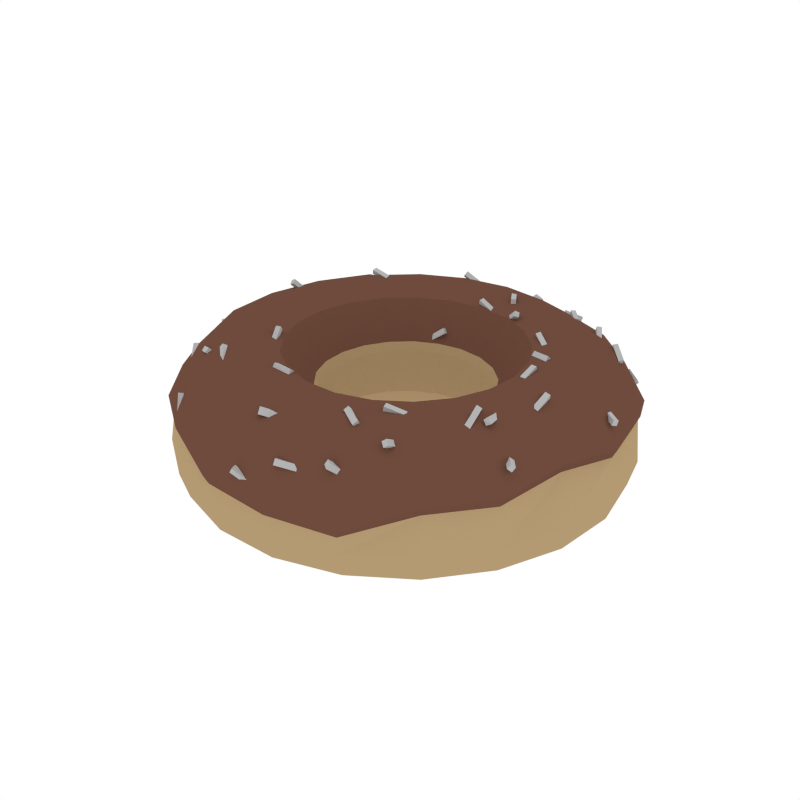 # Source: Donut4.blend  (saved by Blender 2.79.0; exported with 4.5.12 LTS)
import bpy
from mathutils import Matrix  # noqa: F401  (used for matrix-valued properties, if any)

bpy.ops.wm.read_factory_settings(use_empty=True)
scene = bpy.context.scene
scene.name = 'Scene'

# ---- collections
col_collection_1 = bpy.data.collections.new('Collection 1'); scene.collection.children.link(col_collection_1)

# ---- materials (node trees are filled in below, after node groups)
mat_lightyellow = bpy.data.materials.new('LightYellow')
mat_lightyellow.alpha_threshold = 0.0
mat_lightyellow.diffuse_color = (0.4575, 0.3235, 0.1709, 1.0)
mat_lightyellow.roughness = 0.5
mat_darkbrown = bpy.data.materials.new('DarkBrown')
mat_darkbrown.alpha_threshold = 0.0
mat_darkbrown.diffuse_color = (0.1574, 0.0711, 0.04682, 1.0)
mat_darkbrown.roughness = 0.5
mat_white = bpy.data.materials.new('White')
mat_white.alpha_threshold = 0.0
mat_white.diffuse_color = (0.4575, 0.4575, 0.4575, 1.0)
mat_white.roughness = 0.5

# ---- material node trees

# ---- world
world_world = bpy.data.worlds.new('World'); scene.world = world_world
world_world.color = (1.0, 1.0, 1.0)
world_world.use_sun_shadow = False
world_world.sun_shadow_jitter_overblur = 0.0
world_world.cycles.sampling_method = 'NONE'
world_world.cycles.sample_map_resolution = 256

# ---- meshes
me_torus_001 = bpy.data.meshes.new('Torus.001')
me_torus_001.from_pydata([(-0.4009, 0.1571, -0.03319), (-0.1538, 0.06053, 0.04427), (-0.1538, 0.06053, -0.04427), (-0.2067, 0.08138, -0.1121), (-0.2878, 0.1133, -0.1275), (-0.3874, 0.1525, -0.0832), (-0.4296, 0.03192, -0.03319), (-0.1648, 0.01252, 0.04427), (-0.1648, 0.01252, -0.04427), (-0.2215, 0.01683, -0.1121), (-0.3085, 0.02344, -0.1275), (-0.4151, 0.03154, -0.0832), (-0.4202, -0.09612, -0.03319), (-0.1611, -0.0366, 0.04427), (-0.1611, -0.0366, -0.04427), (-0.2166, -0.04921, -0.1121), (-0.3017, -0.06852, -0.1275), (-0.406, -0.09222, -0.0832), (-0.3734, -0.2157, -0.03319), (-0.3625, -0.2107, 0.03767), (-0.1432, -0.08247, 0.04427), (-0.1432, -0.08247, -0.04427), (-0.1925, -0.1109, -0.1121), (-0.2681, -0.1544, -0.1275), (-0.3608, -0.2078, -0.0832), (-0.2934, -0.3162, -0.03319), (-0.2849, -0.3082, 0.03767), (-0.1125, -0.121, 0.04427), (-0.1125, -0.121, -0.04427), (-0.1513, -0.1627, -0.1121), (-0.2106, -0.2266, -0.1275), (-0.2835, -0.3049, -0.0832), (-0.1874, -0.3886, -0.03319), (-0.1821, -0.3784, 0.03767), (-0.07185, -0.1488, 0.04427), (-0.07185, -0.1488, -0.04427), (-0.0966, -0.2001, -0.1121), (-0.1345, -0.2786, -0.1275), (-0.181, -0.3749, -0.0832), (-0.06476, -0.4266, -0.03319), (-0.0248, -0.1634, 0.04427), (-0.0248, -0.1634, -0.04427), (-0.03334, -0.2196, -0.1121), (-0.04642, -0.3058, -0.1275), (-0.06248, -0.4116, -0.0832), (0.06363, -0.4267, -0.03319), (0.02446, -0.1634, 0.04427), (0.02446, -0.1634, -0.04427), (0.03288, -0.2197, -0.1121), (0.04579, -0.3059, -0.1275), (0.06162, -0.4118, -0.0832), (0.1864, -0.389, -0.03319), (0.07154, -0.1489, 0.04427), (0.07154, -0.1489, -0.04427), (0.09618, -0.2003, -0.1121), (0.1339, -0.2789, -0.1275), (0.1803, -0.3753, -0.0832), (0.2925, -0.3168, -0.03319), (0.2835, -0.3088, 0.03767), (0.1123, -0.1212, 0.04427), (0.1123, -0.1212, -0.04427), (0.1509, -0.163, -0.1121), (0.2102, -0.227, -0.1275), (0.2829, -0.3055, -0.0832), (0.3727, -0.2165, -0.03319), (0.3613, -0.2115, 0.03767), (0.143, -0.08277, 0.04427), (0.143, -0.08277, -0.04427), (0.1923, -0.1113, -0.1121), (0.2677, -0.155, -0.1275), (0.3603, -0.2085, -0.0832), (0.4197, -0.09699, -0.03319), (0.3881, -0.08264, 0.05039), (0.1611, -0.03694, 0.04427), (0.1611, -0.03694, -0.04427), (0.2165, -0.04966, -0.1121), (0.3015, -0.06915, -0.1275), (0.4058, -0.09307, -0.0832), (0.4294, 0.03103, -0.03319), (0.4164, 0.02865, 0.03767), (0.1648, 0.01218, 0.04427), (0.1648, 0.01218, -0.04427), (0.2215, 0.01637, -0.1121), (0.3085, 0.0228, -0.1275), (0.4152, 0.03068, -0.0832), (0.401, 0.1562, -0.03319), (0.3888, 0.1501, 0.03767), (0.1539, 0.06021, 0.04427), (0.1539, 0.06021, -0.04427), (0.2069, 0.08095, -0.1121), (0.2881, 0.1127, -0.1275), (0.3877, 0.1517, -0.0832), (0.3369, 0.2675, -0.03319), (0.1293, 0.1029, 0.04427), (0.1293, 0.1029, -0.04427), (0.1738, 0.1383, -0.1121), (0.2421, 0.1926, -0.1275), (0.3258, 0.2592, -0.0832), (0.2429, 0.3549, -0.03319), (0.2354, 0.3429, 0.03767), (0.09322, 0.1364, 0.04427), (0.09322, 0.1364, -0.04427), (0.1253, 0.1834, -0.1121), (0.1745, 0.2554, -0.1275), (0.2349, 0.3438, -0.0832), (0.1273, 0.4107, -0.03319), (0.1153, 0.3816, 0.04258), (0.04887, 0.1578, 0.04427), (0.04887, 0.1578, -0.04427), (0.0657, 0.2122, -0.1121), (0.09149, 0.2955, -0.1275), (0.1231, 0.3977, -0.0832), (0.0003233, 0.43, -0.03319), (5.992e-05, 0.4157, 0.03767), (0.0001716, 0.1652, 0.04427), (0.0001716, 0.1652, -0.04427), (0.0002308, 0.2222, -0.1121), (0.0003214, 0.3094, -0.1275), (0.0004325, 0.4163, -0.0832), (-0.1267, 0.411, -0.03319), (-0.1231, 0.3973, 0.03767), (-0.04854, 0.1579, 0.04427), (-0.04854, 0.1579, -0.04427), (-0.06526, 0.2124, -0.1121), (-0.09088, 0.2957, -0.1275), (-0.1223, 0.398, -0.0832), (-0.2424, 0.3554, -0.03319), (-0.2354, 0.3434, 0.03767), (-0.09294, 0.1366, 0.04427), (-0.09294, 0.1366, -0.04427), (-0.125, 0.1837, -0.1121), (-0.174, 0.2558, -0.1275), (-0.2342, 0.3442, -0.0832), (-0.3366, 0.2682, -0.03319), (-0.1291, 0.1032, 0.04427), (-0.1291, 0.1032, -0.04427), (-0.1735, 0.1387, -0.1121), (-0.2417, 0.1931, -0.1275), (-0.3252, 0.2599, -0.0832), (0.3366, 0.266, 0.005458), (0.269, 0.3281, 0.006824), (-0.06866, 0.4193, 0.002534), (-0.3402, 0.2694, -0.005669), (-0.4416, 0.03138, -0.02454), (-0.42, -0.09746, 0.006195), (-0.4044, 0.1569, -0.003727), (0.06329, -0.4275, 0.006639), (-0.06457, -0.4251, 0.0126), (0.1871, -0.3925, -0.0006474), (-0.02517, -0.1672, 0.06288), (0.02524, -0.1673, 0.06288), (0.1917, -0.4016, 0.01792), (0.1712, -0.3561, 0.1027), (-0.2944, 0.1159, 0.148), (-0.2471, 0.1976, 0.148), (0.000537, 0.3165, 0.148), (0.0004443, 0.2273, 0.1323), (-0.3707, -0.2156, 0.05713), (-0.2741, -0.158, 0.148), (0.1466, -0.08473, 0.06288), (0.165, -0.03783, 0.06288), (0.2153, -0.2323, 0.148), (0.2742, -0.1586, 0.148), (0.05868, -0.3907, 0.1027), (0.1547, -0.1668, 0.1323), (-0.09279, 0.3026, 0.148), (-0.06658, 0.2173, 0.1323), (0.3159, 0.0233, 0.148), (0.295, 0.1153, 0.148), (0.06744, 0.2171, 0.1323), (0.05022, 0.1615, 0.06288), (-0.385, -0.08754, 0.1027), (0.2479, 0.1971, 0.148), (0.1781, 0.1415, 0.1323), (-0.1779, 0.2617, 0.148), (-0.1277, 0.1879, 0.1323), (0.065, -0.4375, 0.02538), (0.09384, 0.3024, 0.148), (-0.2265, 0.01719, 0.1323), (-0.1684, 0.01278, 0.06288), (-0.04947, 0.1616, 0.06288), (0.09864, -0.205, 0.1323), (-0.1571, 0.06191, 0.06288), (-0.3479, 0.2757, 0.01278), (-0.3084, 0.2466, 0.1027), (0.04707, -0.3131, 0.148), (-0.1968, -0.1135, 0.1323), (-0.1546, -0.1665, 0.1323), (0.0003838, 0.1691, 0.06288), (-0.09864, -0.2048, 0.1323), (-0.03391, -0.2248, 0.1323), (-0.3085, -0.07016, 0.148), (0.37, -0.2164, 0.05713), (0.2269, 0.01672, 0.1323), (0.2904, -0.316, 0.05713), (0.1285, 0.1877, 0.1323), (0.2218, -0.05085, 0.1323), (-0.4136, 0.1606, 0.01477), (-0.3674, 0.1447, 0.1027), (0.0002954, 0.4255, 0.05713), (0.1577, 0.06158, 0.06288), (0.1325, 0.1053, 0.06288), (-0.3155, 0.02395, 0.148), (0.197, -0.1139, 0.1323), (-0.0949, 0.1398, 0.06288), (0.07342, -0.1525, 0.06288), (-0.07332, -0.1523, 0.06288), (0.3093, 0.246, 0.1027), (0.3981, 0.1536, 0.05713), (-0.0473, -0.313, 0.148), (-0.2913, -0.3154, 0.05713), (-0.1861, -0.3873, 0.05713), (0.2411, 0.3509, 0.05713), (0.1688, 0.01243, 0.06288), (-0.2154, -0.2319, 0.148), (-0.2113, 0.08324, 0.1323), (0.09561, 0.1396, 0.06288), (-0.1647, -0.03749, 0.06288), (-0.1463, -0.08443, 0.06288), (-0.1774, 0.1419, 0.1323), (0.1373, -0.2854, 0.148), (-0.4296, -0.09973, 0.02492), (0.1182, 0.3906, 0.06216), (0.1788, 0.2614, 0.148), (0.2119, 0.0828, 0.1323), (-0.05908, -0.3906, 0.1027), (0.3447, 0.2722, 0.02417), (0.03386, -0.2249, 0.1323), (0.1151, -0.1241, 0.06288), (-0.3937, 0.0299, 0.1027), (-0.1319, 0.1055, 0.06288), (0.3088, -0.0708, 0.148), (-0.1374, -0.2851, 0.148), (-0.1258, 0.4066, 0.05713), (-0.2407, 0.3514, 0.05713), (-0.2215, -0.05039, 0.1323), (-0.06584, -0.435, 0.03148), (0.3974, -0.08455, 0.07014), (0.4263, 0.02933, 0.05713), (-0.1149, -0.1239, 0.06288), (-0.4516, 0.03212, -0.006528), (0.2755, 0.3357, 0.02557), (-0.07003, 0.4291, 0.02118), (-0.3398, -0.1969, 0.104), (0.05564, -0.3709, 0.128), (-0.3655, -0.0831, 0.128), (0.3393, -0.1976, 0.104), (-0.2927, 0.234, 0.128), (0.0003653, 0.3909, 0.104), (0.2935, 0.2334, 0.128), (0.2664, -0.2889, 0.104), (0.3651, 0.1417, 0.104), (-0.267, -0.2883, 0.104), (0.1116, 0.3651, 0.1067), (-0.3737, 0.02835, 0.128), (-0.1705, -0.3543, 0.104), (0.372, -0.08187, 0.1109), (0.1625, -0.338, 0.128), (-0.1152, 0.3736, 0.104), (-0.2206, 0.323, 0.104), (0.391, 0.02771, 0.104), (0.2212, 0.3226, 0.104), (-0.3487, 0.1373, 0.128), (-0.05612, -0.3707, 0.128), (0.3667, -0.1923, 0.09169), (0.3604, -0.1969, 0.09738), (0.3396, -0.1593, 0.08848), (0.3333, -0.1639, 0.09417), (0.3707, -0.1882, 0.09948), (0.3644, -0.1928, 0.1052), (0.3437, -0.1552, 0.09627), (0.3374, -0.1599, 0.102), (-0.07074, 0.1676, 0.05933), (-0.08011, 0.1741, 0.06527), (-0.04344, 0.1799, 0.08116), (-0.05114, 0.185, 0.08752), (-0.06939, 0.1571, 0.06405), (-0.07709, 0.1622, 0.0704), (-0.04042, 0.1679, 0.08629), (-0.04978, 0.1745, 0.09223), (-0.292, -0.2208, 0.1059), (-0.293, -0.2114, 0.1123), (-0.2584, -0.2398, 0.1188), (-0.2591, -0.2315, 0.1255), (-0.297, -0.2262, 0.112), (-0.2976, -0.2179, 0.1187), (-0.263, -0.2463, 0.1252), (-0.2641, -0.2369, 0.1316), (-0.2235, 0.2172, 0.1386), (-0.223, 0.206, 0.137), (-0.2628, 0.2215, 0.1453), (-0.2606, 0.2084, 0.1442), (-0.2215, 0.2152, 0.1479), (-0.2193, 0.2021, 0.1468), (-0.2591, 0.2176, 0.1551), (-0.2586, 0.2064, 0.1535), (-0.192, -0.139, 0.1205), (-0.2012, -0.1422, 0.1204), (-0.2046, -0.1091, 0.1419), (-0.2156, -0.1105, 0.1416), (-0.1873, -0.1475, 0.1289), (-0.1983, -0.1489, 0.1285), (-0.2018, -0.1158, 0.15), (-0.2109, -0.1189, 0.1499), (0.2518, 0.2573, 0.1151), (0.2436, 0.2526, 0.1161), (0.2319, 0.2914, 0.1259), (0.2226, 0.2873, 0.1267), (0.2561, 0.2532, 0.1246), (0.2468, 0.2491, 0.1254), (0.2351, 0.2879, 0.1352), (0.2269, 0.2832, 0.1362), (0.2042, 0.1095, 0.126), (0.2033, 0.1193, 0.1323), (0.2414, 0.09708, 0.1308), (0.2418, 0.1048, 0.1373), (0.2021, 0.103, 0.1331), (0.2025, 0.1107, 0.1397), (0.2406, 0.08842, 0.1381), (0.2397, 0.09822, 0.1444), (0.3095, 0.2961, 0.03468), (0.3078, 0.2903, 0.04304), (0.2777, 0.3234, 0.037), (0.276, 0.3182, 0.0454), (0.3147, 0.3025, 0.0396), (0.3129, 0.2973, 0.04801), (0.2828, 0.3303, 0.04196), (0.2812, 0.3246, 0.05033), (0.3136, 0.2134, 0.1104), (0.3178, 0.2073, 0.1194), (0.2856, 0.2385, 0.1254), (0.2896, 0.2335, 0.1344), (0.32, 0.2203, 0.1113), (0.324, 0.2153, 0.1203), (0.2918, 0.2465, 0.1263), (0.296, 0.2405, 0.1353), (0.1635, 0.1756, 0.1325), (0.1688, 0.184, 0.1347), (0.195, 0.1496, 0.1263), (0.2007, 0.1569, 0.1286), (0.1644, 0.1719, 0.1418), (0.1701, 0.1792, 0.1441), (0.1962, 0.1448, 0.1358), (0.2016, 0.1531, 0.1379), (-0.0127, -0.4158, 0.05734), (-0.006739, -0.4161, 0.0661), (0.01988, -0.4069, 0.03986), (0.02463, -0.4064, 0.04842), (-0.006359, -0.4291, 0.05766), (-0.001607, -0.4286, 0.06622), (0.02501, -0.4194, 0.03998), (0.03097, -0.4197, 0.04874), (0.2739, -0.1778, 0.1279), (0.2654, -0.1802, 0.1319), (0.2748, -0.1472, 0.1504), (0.2646, -0.1478, 0.1545), (0.282, -0.1867, 0.1348), (0.2718, -0.1874, 0.1389), (0.2812, -0.1543, 0.1574), (0.2727, -0.1567, 0.1614), (0.2976, -0.166, 0.1371), (0.2914, -0.1649, 0.1448), (0.2884, -0.1277, 0.1299), (0.2805, -0.1251, 0.1374), (0.3071, -0.1656, 0.1429), (0.2992, -0.163, 0.1504), (0.2962, -0.1258, 0.1356), (0.29, -0.1247, 0.1432), (-0.2351, -0.324, 0.0825), (-0.2261, -0.3316, 0.08933), (-0.2163, -0.3458, 0.05498), (-0.2082, -0.3516, 0.06166), (-0.24, -0.3332, 0.08401), (-0.2319, -0.339, 0.09069), (-0.2221, -0.3533, 0.05635), (-0.2132, -0.3608, 0.06318), (0.06349, -0.3963, 0.0845), (0.06058, -0.3894, 0.09273), (0.09568, -0.3791, 0.07823), (0.09395, -0.373, 0.08637), (0.0704, -0.4065, 0.08962), (0.06867, -0.4004, 0.09776), (0.1038, -0.3901, 0.08326), (0.1009, -0.3832, 0.09149), (0.2112, -0.3099, 0.1293), (0.2034, -0.3047, 0.1357), (0.2077, -0.2758, 0.1103), (0.1984, -0.2694, 0.1163), (0.2199, -0.3078, 0.135), (0.2106, -0.3014, 0.1411), (0.2149, -0.2724, 0.1156), (0.2071, -0.2673, 0.122), (-0.3377, 0.08179, 0.1168), (-0.3284, 0.0816, 0.1217), (-0.3513, 0.05912, 0.1429), (-0.3407, 0.05707, 0.1484), (-0.3445, 0.0933, 0.1211), (-0.3339, 0.09124, 0.1265), (-0.3567, 0.06876, 0.1477), (-0.3474, 0.06858, 0.1527), (-0.4038, -0.06682, 0.08775), (-0.4021, -0.07086, 0.0973), (-0.3746, -0.09651, 0.08082), (-0.373, -0.0999, 0.09031), (-0.4104, -0.0742, 0.08653), (-0.4087, -0.0776, 0.09603), (-0.3812, -0.1032, 0.07954), (-0.3795, -0.1073, 0.0891), (-0.2744, 0.3081, 0.08538), (-0.2645, 0.307, 0.08979), (-0.2746, 0.2694, 0.09073), (-0.2631, 0.2665, 0.09502), (-0.2803, 0.3116, 0.09405), (-0.2688, 0.3087, 0.09834), (-0.2788, 0.2711, 0.09928), (-0.269, 0.2701, 0.1037), (-0.07346, -0.2185, 0.1273), (-0.06989, -0.2299, 0.1335), (-0.1115, -0.2194, 0.1293), (-0.1097, -0.2285, 0.1355), (-0.07364, -0.2122, 0.1349), (-0.07188, -0.2213, 0.1411), (-0.1134, -0.2108, 0.1369), (-0.1099, -0.2222, 0.1431), (0.06719, 0.3512, 0.1204), (0.06304, 0.3428, 0.1167), (0.03582, 0.3787, 0.1134), (0.03151, 0.3702, 0.11), (0.06361, 0.3494, 0.129), (0.05931, 0.341, 0.1256), (0.03208, 0.3769, 0.1224), (0.02794, 0.3684, 0.1187), (0.1459, -0.1136, 0.06674), (0.1524, -0.1225, 0.07427), (0.1127, -0.1294, 0.07108), (0.1175, -0.137, 0.07855), (0.1424, -0.1049, 0.07302), (0.1472, -0.1125, 0.08048), (0.1075, -0.1194, 0.07729), (0.114, -0.1283, 0.08483), (0.1422, 0.3704, 0.09189), (0.1487, 0.3601, 0.09861), (0.1071, 0.3612, 0.1004), (0.1117, 0.3527, 0.1071), (0.1415, 0.3781, 0.09874), (0.1462, 0.3697, 0.1054), (0.1045, 0.3707, 0.1072), (0.111, 0.3604, 0.1139), (-0.2257, -0.2318, 0.1403), (-0.2182, -0.2318, 0.1482), (-0.1961, -0.2582, 0.1268), (-0.19, -0.2567, 0.1342), (-0.2274, -0.2417, 0.1455), (-0.2213, -0.2403, 0.1529), (-0.1992, -0.2667, 0.1315), (-0.1918, -0.2667, 0.1394), (-0.3638, 0.1409, 0.08526), (-0.3606, 0.1333, 0.09357), (-0.3898, 0.1177, 0.073), (-0.3869, 0.1097, 0.08112), (-0.373, 0.1495, 0.08965), (-0.3702, 0.1415, 0.09776), (-0.3993, 0.1259, 0.0772), (-0.3962, 0.1183, 0.08551), (-0.009943, 0.2356, 0.1349), (-0.01053, 0.2484, 0.1359), (0.02544, 0.2288, 0.1217), (0.02674, 0.2393, 0.1231), (-0.0064, 0.2331, 0.1439), (-0.005098, 0.2436, 0.1453), (0.03087, 0.224, 0.131), (0.03028, 0.2368, 0.1321), (0.168, 0.3161, 0.1146), (0.1607, 0.3099, 0.115), (0.1406, 0.3489, 0.1148), (0.1332, 0.3425, 0.1153), (0.1689, 0.3158, 0.1243), (0.1616, 0.3094, 0.1247), (0.1414, 0.3484, 0.1246), (0.1342, 0.3421, 0.125), (-0.07001, 0.316, 0.1291), (-0.06145, 0.3074, 0.1359), (-0.1006, 0.3076, 0.1484), (-0.0938, 0.3008, 0.1553), (-0.06972, 0.3253, 0.134), (-0.06289, 0.3185, 0.1409), (-0.1021, 0.3187, 0.1535), (-0.09352, 0.3102, 0.1603), (0.412, 0.04269, 0.08955), (0.4077, 0.03382, 0.09236), (0.3789, 0.06864, 0.0888), (0.3745, 0.0599, 0.09197), (0.4136, 0.04498, 0.09863), (0.4093, 0.03624, 0.1018), (0.3805, 0.07106, 0.09824), (0.3762, 0.0622, 0.101), (0.1469, -0.3721, 0.1045), (0.1496, -0.3666, 0.1119), (0.1603, -0.3463, 0.08067), (0.1626, -0.3398, 0.08813), (0.1586, -0.3809, 0.1046), (0.1609, -0.3744, 0.1121), (0.1715, -0.3542, 0.08086), (0.1743, -0.3487, 0.08823), (0.3269, -0.06776, 0.1285), (0.3169, -0.06757, 0.131), (0.3274, -0.03185, 0.1418), (0.3154, -0.02931, 0.144), (0.332, -0.07426, 0.1376), (0.32, -0.07171, 0.1398), (0.3305, -0.03599, 0.1506), (0.3204, -0.03581, 0.1531), (0.1791, -0.2165, 0.1336), (0.1849, -0.2291, 0.1341), (0.1435, -0.227, 0.1417), (0.15, -0.2402, 0.1426), (0.1812, -0.2157, 0.1429), (0.1876, -0.2289, 0.1438), (0.1463, -0.2268, 0.1514), (0.1521, -0.2394, 0.1519), (0.0232, 0.2998, 0.1357), (0.0321, 0.3039, 0.136), (0.04568, 0.264, 0.14), (0.05469, 0.2681, 0.1401), (0.02246, 0.3008, 0.1454), (0.03147, 0.3049, 0.1455), (0.04506, 0.2649, 0.1495), (0.05396, 0.2691, 0.1498), (0.0641, 0.2223, 0.1198), (0.07028, 0.2284, 0.116), (0.09186, 0.2081, 0.1451), (0.0978, 0.2153, 0.1411), (0.05906, 0.2313, 0.1259), (0.065, 0.2385, 0.1219), (0.08658, 0.2182, 0.1509), (0.09276, 0.2243, 0.1472), (0.2337, 0.0569, 0.1335), (0.246, 0.05411, 0.1343), (0.2378, 0.01686, 0.1268), (0.2489, 0.01551, 0.127), (0.2347, 0.05336, 0.1434), (0.2459, 0.05202, 0.1436), (0.2376, 0.01477, 0.1361), (0.2499, 0.01197, 0.137), (-0.009578, -0.3576, 0.1345), (-0.0113, -0.3514, 0.1428), (0.01743, -0.3353, 0.1226), (0.01593, -0.3287, 0.1308), (1.843e-05, -0.3676, 0.1387), (-0.00148, -0.3609, 0.1468), (0.02725, -0.3449, 0.1267), (0.02552, -0.3387, 0.135), (0.1098, -0.2807, 0.1432), (0.1129, -0.272, 0.1484), (0.1451, -0.2987, 0.1364), (0.149, -0.2917, 0.1416), (0.1101, -0.2872, 0.1514), (0.1141, -0.2801, 0.1566), (0.1462, -0.3069, 0.1446), (0.1493, -0.2981, 0.1498), (-0.3422, -0.1934, 0.09678), (-0.3384, -0.1981, 0.1061), (-0.3162, -0.2234, 0.08441), (-0.3122, -0.2274, 0.09365), (-0.3493, -0.2004, 0.09694), (-0.3454, -0.2044, 0.1062), (-0.3232, -0.2298, 0.08451), (-0.3194, -0.2344, 0.09381)], [], [(0, 6, 143, 145), (1, 7, 8, 2), (2, 8, 9, 3), (3, 9, 10, 4), (4, 10, 11, 5), (5, 11, 6, 0), (6, 12, 144, 143), (7, 13, 14, 8), (8, 14, 15, 9), (9, 15, 16, 10), (10, 16, 17, 11), (11, 17, 12, 6), (12, 18, 19, 144), (13, 20, 21, 14), (14, 21, 22, 15), (15, 22, 23, 16), (16, 23, 24, 17), (17, 24, 18, 12), (18, 25, 26, 19), (20, 27, 28, 21), (21, 28, 29, 22), (22, 29, 30, 23), (23, 30, 31, 24), (24, 31, 25, 18), (25, 32, 33, 26), (27, 34, 35, 28), (28, 35, 36, 29), (29, 36, 37, 30), (30, 37, 38, 31), (31, 38, 32, 25), (32, 39, 147, 33), (34, 40, 41, 35), (35, 41, 42, 36), (36, 42, 43, 37), (37, 43, 44, 38), (38, 44, 39, 32), (39, 45, 146, 147), (40, 46, 47, 41), (41, 47, 48, 42), (42, 48, 49, 43), (43, 49, 50, 44), (44, 50, 45, 39), (45, 51, 148, 146), (46, 52, 53, 47), (47, 53, 54, 48), (48, 54, 55, 49), (49, 55, 56, 50), (50, 56, 51, 45), (51, 57, 58, 148), (52, 59, 60, 53), (53, 60, 61, 54), (54, 61, 62, 55), (55, 62, 63, 56), (56, 63, 57, 51), (57, 64, 65, 58), (59, 66, 67, 60), (60, 67, 68, 61), (61, 68, 69, 62), (62, 69, 70, 63), (63, 70, 64, 57), (64, 71, 72, 65), (106, 113, 199, 222), (46, 40, 149, 150), (66, 73, 74, 67), (67, 74, 75, 68), (68, 75, 76, 69), (69, 76, 77, 70), (70, 77, 71, 64), (71, 78, 79, 72), (87, 80, 213, 200), (114, 107, 170, 188), (142, 145, 197, 183), (73, 80, 81, 74), (74, 81, 82, 75), (75, 82, 83, 76), (76, 83, 84, 77), (77, 84, 78, 71), (78, 85, 86, 79), (100, 93, 201, 216), (143, 144, 221, 240), (121, 114, 188, 180), (80, 87, 88, 81), (81, 88, 89, 82), (82, 89, 90, 83), (83, 90, 91, 84), (84, 91, 85, 78), (85, 92, 139, 86), (58, 65, 192, 194), (66, 59, 228, 159), (120, 127, 234, 233), (87, 93, 94, 88), (88, 94, 95, 89), (89, 95, 96, 90), (90, 96, 97, 91), (91, 97, 92, 85), (92, 98, 140, 139), (80, 73, 160, 213), (33, 147, 236, 211), (134, 128, 204, 230), (93, 100, 101, 94), (94, 101, 102, 95), (95, 102, 103, 96), (96, 103, 104, 97), (97, 104, 98, 92), (98, 105, 106, 99), (27, 20, 218, 239), (148, 58, 194, 151), (73, 66, 159, 160), (100, 107, 108, 101), (101, 108, 109, 102), (102, 109, 110, 103), (103, 110, 111, 104), (104, 111, 105, 98), (105, 112, 113, 106), (20, 13, 217, 218), (147, 146, 176, 236), (107, 100, 216, 170), (107, 114, 115, 108), (108, 115, 116, 109), (109, 116, 117, 110), (110, 117, 118, 111), (111, 118, 112, 105), (112, 119, 120, 141, 113), (52, 46, 150, 205), (34, 27, 239, 206), (141, 120, 233, 242), (114, 121, 122, 115), (115, 122, 123, 116), (116, 123, 124, 117), (117, 124, 125, 118), (118, 125, 119, 112), (119, 126, 127, 120), (146, 148, 151, 176), (128, 121, 180, 204), (59, 52, 205, 228), (121, 128, 129, 122), (122, 129, 130, 123), (123, 130, 131, 124), (124, 131, 132, 125), (125, 132, 126, 119), (126, 133, 142, 127), (113, 141, 242, 199), (13, 7, 179, 217), (26, 33, 211, 210), (128, 134, 135, 129), (129, 135, 136, 130), (130, 136, 137, 131), (131, 137, 138, 132), (132, 138, 133, 126), (133, 0, 145, 142), (79, 86, 208, 238), (86, 139, 226, 208), (19, 26, 210, 157), (134, 1, 2, 135), (135, 2, 3, 136), (136, 3, 4, 137), (137, 4, 5, 138), (138, 5, 0, 133), (262, 254, 202, 153), (140, 99, 212, 241), (40, 34, 206, 149), (140, 98, 99), (1, 134, 230, 182), (144, 19, 157, 221), (99, 106, 222, 212), (139, 140, 241, 226), (127, 142, 183, 234), (93, 87, 200, 201), (65, 72, 237, 192), (72, 79, 238, 237), (7, 1, 182, 179), (145, 143, 240, 197), (153, 202, 178, 215), (215, 178, 179, 182), (254, 245, 191, 202), (202, 191, 235, 178), (178, 235, 217, 179), (245, 243, 158, 191), (191, 158, 186, 235), (235, 186, 218, 217), (243, 252, 214, 158), (158, 214, 187, 186), (186, 187, 239, 218), (252, 255, 232, 214), (214, 232, 189, 187), (187, 189, 206, 239), (255, 263, 209, 232), (232, 209, 190, 189), (189, 190, 149, 206), (263, 244, 185, 209), (209, 185, 227, 190), (190, 227, 150, 149), (244, 257, 220, 185), (185, 220, 181, 227), (227, 181, 205, 150), (257, 250, 161, 220), (220, 161, 164, 181), (181, 164, 228, 205), (250, 246, 162, 161), (161, 162, 203, 164), (164, 203, 159, 228), (246, 256, 231, 162), (162, 231, 196, 203), (203, 196, 160, 159), (256, 260, 167, 231), (231, 167, 193, 196), (196, 193, 213, 160), (260, 251, 168, 167), (167, 168, 224, 193), (193, 224, 200, 213), (251, 249, 172, 168), (168, 172, 173, 224), (224, 173, 201, 200), (249, 261, 223, 172), (172, 223, 195, 173), (173, 195, 216, 201), (261, 253, 177, 223), (223, 177, 169, 195), (195, 169, 170, 216), (253, 248, 155, 177), (177, 155, 156, 169), (169, 156, 188, 170), (248, 258, 165, 155), (155, 165, 166, 156), (156, 166, 180, 188), (258, 259, 174, 165), (165, 174, 175, 166), (166, 175, 204, 180), (259, 247, 154, 174), (174, 154, 219, 175), (175, 219, 230, 204), (247, 262, 153, 154), (154, 153, 215, 219), (219, 215, 182, 230), (226, 241, 212, 207), (208, 226, 207), (199, 242, 233), (240, 221, 171, 229), (183, 197, 198, 184), (197, 240, 229, 198), (234, 183, 184), (221, 157, 171), (176, 151, 152, 163), (236, 176, 163, 225), (151, 194, 152), (211, 236, 225), (184, 198, 262, 247), (234, 184, 247, 259), (233, 234, 259, 258), (199, 233, 258, 248), (222, 199, 248, 253), (212, 222, 253, 261), (207, 212, 261, 249), (208, 207, 249, 251), (238, 208, 251, 260), (237, 238, 260, 256), (192, 237, 256, 246), (194, 192, 246, 250), (152, 194, 250, 257), (163, 152, 257, 244), (225, 163, 244, 263), (211, 225, 263, 255), (210, 211, 255, 252), (157, 210, 252, 243), (171, 157, 243, 245), (229, 171, 245, 254), (198, 229, 254, 262), (264, 265, 267, 266), (266, 267, 271, 270), (270, 271, 269, 268), (268, 269, 265, 264), (266, 270, 268, 264), (271, 267, 265, 269), (272, 273, 275, 274), (274, 275, 279, 278), (278, 279, 277, 276), (276, 277, 273, 272), (274, 278, 276, 272), (279, 275, 273, 277), (280, 281, 283, 282), (282, 283, 287, 286), (286, 287, 285, 284), (284, 285, 281, 280), (282, 286, 284, 280), (287, 283, 281, 285), (288, 289, 291, 290), (290, 291, 295, 294), (294, 295, 293, 292), (292, 293, 289, 288), (290, 294, 292, 288), (295, 291, 289, 293), (296, 297, 299, 298), (298, 299, 303, 302), (302, 303, 301, 300), (300, 301, 297, 296), (298, 302, 300, 296), (303, 299, 297, 301), (304, 305, 307, 306), (306, 307, 311, 310), (310, 311, 309, 308), (308, 309, 305, 304), (306, 310, 308, 304), (311, 307, 305, 309), (312, 313, 315, 314), (314, 315, 319, 318), (318, 319, 317, 316), (316, 317, 313, 312), (314, 318, 316, 312), (319, 315, 313, 317), (320, 321, 323, 322), (322, 323, 327, 326), (326, 327, 325, 324), (324, 325, 321, 320), (322, 326, 324, 320), (327, 323, 321, 325), (328, 329, 331, 330), (330, 331, 335, 334), (334, 335, 333, 332), (332, 333, 329, 328), (330, 334, 332, 328), (335, 331, 329, 333), (336, 337, 339, 338), (338, 339, 343, 342), (342, 343, 341, 340), (340, 341, 337, 336), (338, 342, 340, 336), (343, 339, 337, 341), (344, 345, 347, 346), (346, 347, 351, 350), (350, 351, 349, 348), (348, 349, 345, 344), (346, 350, 348, 344), (351, 347, 345, 349), (352, 353, 355, 354), (354, 355, 359, 358), (358, 359, 357, 356), (356, 357, 353, 352), (354, 358, 356, 352), (359, 355, 353, 357), (360, 361, 363, 362), (362, 363, 367, 366), (366, 367, 365, 364), (364, 365, 361, 360), (362, 366, 364, 360), (367, 363, 361, 365), (368, 369, 371, 370), (370, 371, 375, 374), (374, 375, 373, 372), (372, 373, 369, 368), (370, 374, 372, 368), (375, 371, 369, 373), (376, 377, 379, 378), (378, 379, 383, 382), (382, 383, 381, 380), (380, 381, 377, 376), (378, 382, 380, 376), (383, 379, 377, 381), (384, 385, 387, 386), (386, 387, 391, 390), (390, 391, 389, 388), (388, 389, 385, 384), (386, 390, 388, 384), (391, 387, 385, 389), (392, 393, 395, 394), (394, 395, 399, 398), (398, 399, 397, 396), (396, 397, 393, 392), (394, 398, 396, 392), (399, 395, 393, 397), (400, 401, 403, 402), (402, 403, 407, 406), (406, 407, 405, 404), (404, 405, 401, 400), (402, 406, 404, 400), (407, 403, 401, 405), (408, 409, 411, 410), (410, 411, 415, 414), (414, 415, 413, 412), (412, 413, 409, 408), (410, 414, 412, 408), (415, 411, 409, 413), (416, 417, 419, 418), (418, 419, 423, 422), (422, 423, 421, 420), (420, 421, 417, 416), (418, 422, 420, 416), (423, 419, 417, 421), (424, 425, 427, 426), (426, 427, 431, 430), (430, 431, 429, 428), (428, 429, 425, 424), (426, 430, 428, 424), (431, 427, 425, 429), (432, 433, 435, 434), (434, 435, 439, 438), (438, 439, 437, 436), (436, 437, 433, 432), (434, 438, 436, 432), (439, 435, 433, 437), (440, 441, 443, 442), (442, 443, 447, 446), (446, 447, 445, 444), (444, 445, 441, 440), (442, 446, 444, 440), (447, 443, 441, 445), (448, 449, 451, 450), (450, 451, 455, 454), (454, 455, 453, 452), (452, 453, 449, 448), (450, 454, 452, 448), (455, 451, 449, 453), (456, 457, 459, 458), (458, 459, 463, 462), (462, 463, 461, 460), (460, 461, 457, 456), (458, 462, 460, 456), (463, 459, 457, 461), (464, 465, 467, 466), (466, 467, 471, 470), (470, 471, 469, 468), (468, 469, 465, 464), (466, 470, 468, 464), (471, 467, 465, 469), (472, 473, 475, 474), (474, 475, 479, 478), (478, 479, 477, 476), (476, 477, 473, 472), (474, 478, 476, 472), (479, 475, 473, 477), (480, 481, 483, 482), (482, 483, 487, 486), (486, 487, 485, 484), (484, 485, 481, 480), (482, 486, 484, 480), (487, 483, 481, 485), (488, 489, 491, 490), (490, 491, 495, 494), (494, 495, 493, 492), (492, 493, 489, 488), (490, 494, 492, 488), (495, 491, 489, 493), (496, 497, 499, 498), (498, 499, 503, 502), (502, 503, 501, 500), (500, 501, 497, 496), (498, 502, 500, 496), (503, 499, 497, 501), (504, 505, 507, 506), (506, 507, 511, 510), (510, 511, 509, 508), (508, 509, 505, 504), (506, 510, 508, 504), (511, 507, 505, 509), (512, 513, 515, 514), (514, 515, 519, 518), (518, 519, 517, 516), (516, 517, 513, 512), (514, 518, 516, 512), (519, 515, 513, 517), (520, 521, 523, 522), (522, 523, 527, 526), (526, 527, 525, 524), (524, 525, 521, 520), (522, 526, 524, 520), (527, 523, 521, 525), (528, 529, 531, 530), (530, 531, 535, 534), (534, 535, 533, 532), (532, 533, 529, 528), (530, 534, 532, 528), (535, 531, 529, 533), (536, 537, 539, 538), (538, 539, 543, 542), (542, 543, 541, 540), (540, 541, 537, 536), (538, 542, 540, 536), (543, 539, 537, 541), (544, 545, 547, 546), (546, 547, 551, 550), (550, 551, 549, 548), (548, 549, 545, 544), (546, 550, 548, 544), (551, 547, 545, 549), (552, 553, 555, 554), (554, 555, 559, 558), (558, 559, 557, 556), (556, 557, 553, 552), (554, 558, 556, 552), (559, 555, 553, 557), (560, 561, 563, 562), (562, 563, 567, 566), (566, 567, 565, 564), (564, 565, 561, 560), (562, 566, 564, 560), (567, 563, 561, 565)])
me_torus_001.polygons.foreach_set('material_index', [0, 0, 0, 0, 0, 0, 0, 0, 0, 0, 0, 0, 0, 0, 0, 0, 0, 0, 0, 0, 0, 0, 0, 0, 0, 0, 0, 0, 0, 0, 0, 0, 0, 0, 0, 0, 0, 0, 0, 0, 0, 0, 0, 0, 0, 0, 0, 0, 0, 0, 0, 0, 0, 0, 0, 0, 0, 0, 0, 0, 0, 1, 0, 0, 0, 0, 0, 0, 0, 0, 0, 1, 0, 0, 0, 0, 0, 0, 0, 1, 0, 0, 0, 0, 0, 0, 0, 1, 0, 1, 0, 0, 0, 0, 0, 0, 0, 1, 0, 0, 0, 0, 0, 0, 0, 0, 1, 0, 0, 0, 0, 0, 0, 0, 0, 1, 0, 0, 0, 0, 0, 0, 0, 0, 0, 1, 0, 0, 0, 0, 0, 0, 1, 0, 0, 0, 0, 0, 0, 0, 0, 1, 0, 1, 0, 0, 0, 0, 0, 0, 1, 1, 1, 0, 0, 0, 0, 0, 1, 1, 0, 0, 0, 1, 1, 1, 1, 0, 1, 1, 0, 1, 1, 1, 1, 1, 1, 1, 1, 1, 1, 1, 1, 1, 1, 1, 1, 1, 1, 1, 1, 1, 1, 1, 1, 1, 1, 1, 1, 1, 1, 1, 1, 1, 1, 1, 1, 1, 1, 1, 1, 1, 1, 1, 1, 1, 1, 1, 1, 1, 1, 1, 1, 1, 1, 1, 1, 1, 1, 1, 1, 1, 1, 1, 1, 1, 1, 1, 1, 1, 1, 1, 1, 1, 1, 1, 1, 1, 1, 1, 1, 1, 1, 1, 1, 1, 1, 1, 1, 1, 1, 1, 1, 1, 1, 1, 1, 2, 2, 2, 2, 2, 2, 2, 2, 2, 2, 2, 2, 2, 2, 2, 2, 2, 2, 2, 2, 2, 2, 2, 2, 2, 2, 2, 2, 2, 2, 2, 2, 2, 2, 2, 2, 2, 2, 2, 2, 2, 2, 2, 2, 2, 2, 2, 2, 2, 2, 2, 2, 2, 2, 2, 2, 2, 2, 2, 2, 2, 2, 2, 2, 2, 2, 2, 2, 2, 2, 2, 2, 2, 2, 2, 2, 2, 2, 2, 2, 2, 2, 2, 2, 2, 2, 2, 2, 2, 2, 2, 2, 2, 2, 2, 2, 2, 2, 2, 2, 2, 2, 2, 2, 2, 2, 2, 2, 2, 2, 2, 2, 2, 2, 2, 2, 2, 2, 2, 2, 2, 2, 2, 2, 2, 2, 2, 2, 2, 2, 2, 2, 2, 2, 2, 2, 2, 2, 2, 2, 2, 2, 2, 2, 2, 2, 2, 2, 2, 2, 2, 2, 2, 2, 2, 2, 2, 2, 2, 2, 2, 2, 2, 2, 2, 2, 2, 2, 2, 2, 2, 2, 2, 2, 2, 2, 2, 2, 2, 2, 2, 2, 2, 2, 2, 2, 2, 2, 2, 2, 2, 2, 2, 2, 2, 2, 2, 2, 2, 2, 2, 2, 2, 2, 2, 2, 2, 2, 2, 2, 2, 2, 2, 2, 2, 2, 2, 2, 2, 2, 2, 2, 2, 2, 2, 2, 2, 2])
me_torus_001.materials.append(mat_lightyellow)
me_torus_001.materials.append(mat_darkbrown)
me_torus_001.materials.append(mat_white)
me_torus_001.use_remesh_preserve_volume = False
me_torus_001.use_remesh_preserve_attributes = False
me_torus_001.use_mirror_vertex_groups = False
me_torus_001.use_paint_bone_selection = False
me_torus_001.use_paint_mask = True
me_torus_001.update()

# ---- objects
ob_donut4 = bpy.data.objects.new('Donut4', me_torus_001)

# ---- transforms, parenting, visibility, modifiers, constraints
ob_donut4.location = (0.0, 0.0, 0.0)
ob_donut4.lineart.crease_threshold = 0.0
_vg = ob_donut4.vertex_groups.new(name='Group')

# ---- collection membership
col_collection_1.objects.link(ob_donut4)

# ---- scene / render settings (as saved in the file)
scene.frame_start = 1; scene.frame_end = 250; scene.frame_set(0)
scene.render.engine = 'CYCLES'
scene.render.resolution_x = 1000
scene.render.resolution_y = 1000
scene.render.dither_intensity = 0.0
scene.cycles.samples = 200
scene.cycles.sampling_pattern = 'TABULATED_SOBOL'
scene.cycles.light_sampling_threshold = 0.0
scene.cycles.use_adaptive_sampling = False
scene.cycles.use_light_tree = False
scene.cycles.caustics_reflective = False
scene.cycles.caustics_refractive = False
scene.cycles.blur_glossy = 0.0
scene.cycles.max_bounces = 2
scene.cycles.pixel_filter_type = 'GAUSSIAN'
scene.cycles.sample_clamp_indirect = 0.0
scene.view_settings.view_transform = 'Standard'
bpy.context.view_layer.update()

# ---- added for rendering (the .blend has no active camera): camera
cam_auto = bpy.data.cameras.new('AutoCamera')
cam_auto.lens = 50.0
cam_auto.sensor_width = 36.0
cam_auto.clip_end = 1000.0
ob_auto_camera = bpy.data.objects.new('AutoCamera', cam_auto)
scene.collection.objects.link(ob_auto_camera)
ob_auto_camera.location = (1.16373, -1.41355, 0.956826)
ob_auto_camera.rotation_euler = (1.09748, -7.21219e-08, 0.694738)
scene.camera = ob_auto_camera
bpy.context.view_layer.update()
